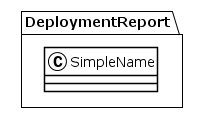

The diagram above was rendered by PlantUML. Its source (embedded in the PNG):
@startuml
!theme plain
package DeploymentReport {
class SimpleName {
}
}
@enduml